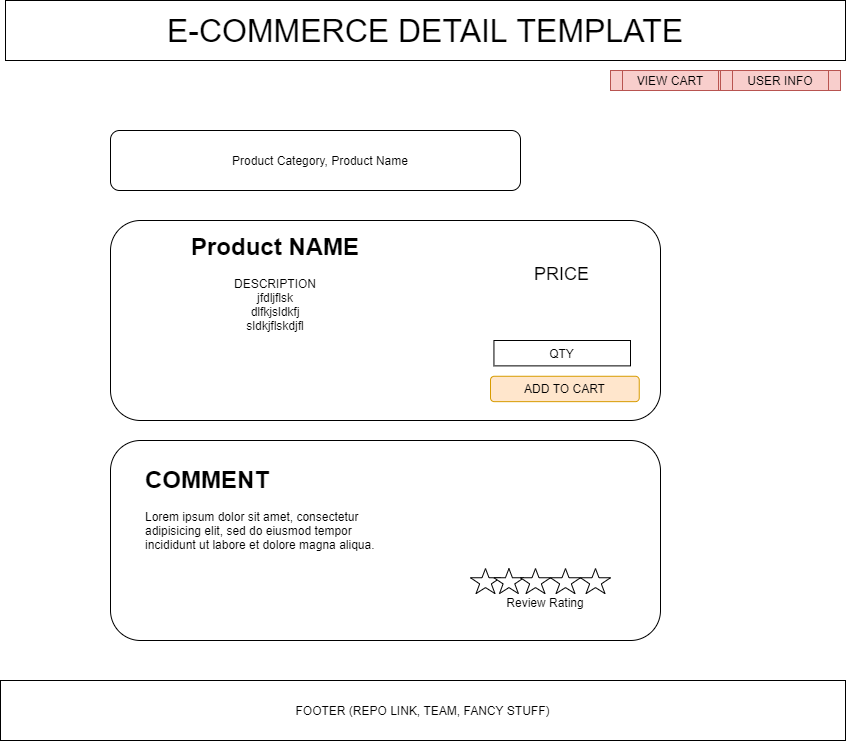

The diagram above was exported from draw.io. Its source (the exported page's mxGraphModel, read from the mxfile embedded in the PNG):
<mxGraphModel dx="1422" dy="742" grid="1" gridSize="10" guides="1" tooltips="1" connect="1" arrows="1" fold="1" page="1" pageScale="1" pageWidth="850" pageHeight="1100" math="0" shadow="0">
  <root>
    <mxCell id="0" />
    <mxCell id="1" parent="0" />
    <mxCell id="0c3PZ1a_GBux5d8GOJLT-16" value="" style="rounded=1;whiteSpace=wrap;html=1;hachureGap=4;pointerEvents=0;" vertex="1" parent="1">
      <mxGeometry x="110" y="130" width="410" height="60" as="geometry" />
    </mxCell>
    <mxCell id="0c3PZ1a_GBux5d8GOJLT-15" value="" style="rounded=1;whiteSpace=wrap;html=1;hachureGap=4;pointerEvents=0;" vertex="1" parent="1">
      <mxGeometry x="110" y="440" width="550" height="200" as="geometry" />
    </mxCell>
    <mxCell id="0c3PZ1a_GBux5d8GOJLT-1" value="&lt;font style=&quot;font-size: 32px&quot;&gt;E-COMMERCE DETAIL TEMPLATE&lt;/font&gt;" style="rounded=0;whiteSpace=wrap;html=1;hachureGap=4;pointerEvents=0;" vertex="1" parent="1">
      <mxGeometry x="5" width="840" height="60" as="geometry" />
    </mxCell>
    <mxCell id="0c3PZ1a_GBux5d8GOJLT-2" value="VIEW CART" style="shape=process;whiteSpace=wrap;html=1;backgroundOutline=1;hachureGap=4;pointerEvents=0;fillColor=#f8cecc;strokeColor=#b85450;" vertex="1" parent="1">
      <mxGeometry x="610" y="70" width="120" height="20" as="geometry" />
    </mxCell>
    <mxCell id="0c3PZ1a_GBux5d8GOJLT-3" value="USER INFO" style="shape=process;whiteSpace=wrap;html=1;backgroundOutline=1;hachureGap=4;pointerEvents=0;fillColor=#f8cecc;strokeColor=#b85450;" vertex="1" parent="1">
      <mxGeometry x="720" y="70" width="120" height="20" as="geometry" />
    </mxCell>
    <mxCell id="0c3PZ1a_GBux5d8GOJLT-4" value="FOOTER (REPO LINK, TEAM, FANCY STUFF)" style="rounded=0;whiteSpace=wrap;html=1;hachureGap=4;pointerEvents=0;" vertex="1" parent="1">
      <mxGeometry y="680" width="845" height="60" as="geometry" />
    </mxCell>
    <mxCell id="0c3PZ1a_GBux5d8GOJLT-7" value="" style="rounded=1;whiteSpace=wrap;html=1;hachureGap=4;pointerEvents=0;" vertex="1" parent="1">
      <mxGeometry x="110" y="220" width="550" height="200" as="geometry" />
    </mxCell>
    <mxCell id="0c3PZ1a_GBux5d8GOJLT-8" value="&lt;h1&gt;Product NAME&lt;/h1&gt;&lt;div&gt;DESCRIPTION&lt;/div&gt;&lt;div&gt;jfdljflsk&lt;/div&gt;&lt;div&gt;dlfkjsldkfj&lt;/div&gt;&lt;div&gt;sldkjflskdjfl&lt;/div&gt;&lt;div&gt;&lt;br&gt;&lt;/div&gt;" style="text;html=1;strokeColor=none;fillColor=none;spacing=5;spacingTop=-20;whiteSpace=wrap;overflow=hidden;rounded=0;hachureGap=4;pointerEvents=0;align=center;" vertex="1" parent="1">
      <mxGeometry x="130" y="227.11" width="290" height="162.89" as="geometry" />
    </mxCell>
    <mxCell id="0c3PZ1a_GBux5d8GOJLT-9" value="&lt;font style=&quot;font-size: 18px&quot;&gt;PRICE&lt;/font&gt;" style="text;html=1;strokeColor=none;fillColor=none;align=center;verticalAlign=middle;whiteSpace=wrap;rounded=0;hachureGap=4;pointerEvents=0;" vertex="1" parent="1">
      <mxGeometry x="518.44" y="250" width="86.55" height="48.47" as="geometry" />
    </mxCell>
    <mxCell id="0c3PZ1a_GBux5d8GOJLT-10" value="ADD TO CART" style="rounded=1;whiteSpace=wrap;html=1;hachureGap=4;pointerEvents=0;fillColor=#ffe6cc;strokeColor=#d79b00;" vertex="1" parent="1">
      <mxGeometry x="490" y="375.77" width="148.74" height="25.38" as="geometry" />
    </mxCell>
    <mxCell id="0c3PZ1a_GBux5d8GOJLT-11" value="QTY" style="rounded=0;whiteSpace=wrap;html=1;hachureGap=4;pointerEvents=0;" vertex="1" parent="1">
      <mxGeometry x="493.44000000000005" y="340" width="136.56" height="25.38" as="geometry" />
    </mxCell>
    <mxCell id="0c3PZ1a_GBux5d8GOJLT-12" value="Product Category, Product Name" style="text;html=1;strokeColor=none;fillColor=none;align=center;verticalAlign=middle;whiteSpace=wrap;rounded=0;hachureGap=4;pointerEvents=0;" vertex="1" parent="1">
      <mxGeometry x="130" y="150" width="380" height="20" as="geometry" />
    </mxCell>
    <mxCell id="0c3PZ1a_GBux5d8GOJLT-13" value="Review Rating" style="text;html=1;strokeColor=none;fillColor=none;align=center;verticalAlign=middle;whiteSpace=wrap;rounded=0;hachureGap=4;pointerEvents=0;" vertex="1" parent="1">
      <mxGeometry x="500" y="593.08" width="90" height="16.92" as="geometry" />
    </mxCell>
    <mxCell id="0c3PZ1a_GBux5d8GOJLT-17" value="&lt;h1&gt;COMMENT&lt;/h1&gt;&lt;p&gt;Lorem ipsum dolor sit amet, consectetur adipisicing elit, sed do eiusmod tempor incididunt ut labore et dolore magna aliqua.&lt;/p&gt;" style="text;html=1;strokeColor=none;fillColor=none;spacing=5;spacingTop=-20;whiteSpace=wrap;overflow=hidden;rounded=0;hachureGap=4;pointerEvents=0;" vertex="1" parent="1">
      <mxGeometry x="140" y="460" width="240" height="150" as="geometry" />
    </mxCell>
    <mxCell id="0c3PZ1a_GBux5d8GOJLT-18" value="" style="verticalLabelPosition=bottom;verticalAlign=top;html=1;shape=mxgraph.basic.star;hachureGap=4;pointerEvents=0;" vertex="1" parent="1">
      <mxGeometry x="470" y="568.08" width="30" height="25" as="geometry" />
    </mxCell>
    <mxCell id="0c3PZ1a_GBux5d8GOJLT-20" value="" style="verticalLabelPosition=bottom;verticalAlign=top;html=1;shape=mxgraph.basic.star;hachureGap=4;pointerEvents=0;" vertex="1" parent="1">
      <mxGeometry x="493.44" y="568.08" width="30" height="25" as="geometry" />
    </mxCell>
    <mxCell id="0c3PZ1a_GBux5d8GOJLT-21" value="" style="verticalLabelPosition=bottom;verticalAlign=top;html=1;shape=mxgraph.basic.star;hachureGap=4;pointerEvents=0;" vertex="1" parent="1">
      <mxGeometry x="520" y="568.08" width="30" height="25" as="geometry" />
    </mxCell>
    <mxCell id="0c3PZ1a_GBux5d8GOJLT-22" value="" style="verticalLabelPosition=bottom;verticalAlign=top;html=1;shape=mxgraph.basic.star;hachureGap=4;pointerEvents=0;" vertex="1" parent="1">
      <mxGeometry x="550" y="568.08" width="30" height="25" as="geometry" />
    </mxCell>
    <mxCell id="0c3PZ1a_GBux5d8GOJLT-23" value="" style="verticalLabelPosition=bottom;verticalAlign=top;html=1;shape=mxgraph.basic.star;hachureGap=4;pointerEvents=0;" vertex="1" parent="1">
      <mxGeometry x="580" y="568.08" width="30" height="25" as="geometry" />
    </mxCell>
  </root>
</mxGraphModel>